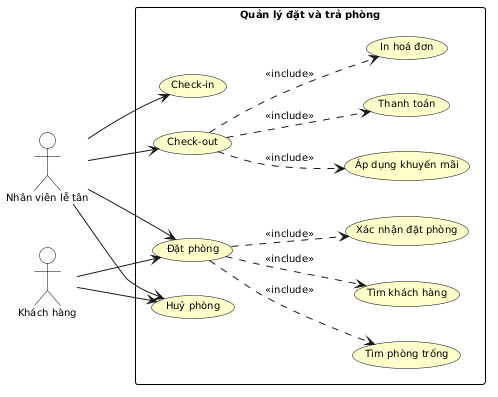

The diagram above was rendered by PlantUML. Its source (embedded in the PNG):
@startuml
left to right direction
skinparam shadowing false
skinparam defaultFontName Arial
skinparam defaultFontSize 10
skinparam ActorBackgroundColor transparent
skinparam ActorBorderColor black
skinparam UseCaseBackgroundColor #FFFFCC
skinparam UseCaseBorderColor black
skinparam RectangleBackgroundColor white
skinparam RectangleBorderColor black

rectangle "Quản lý đặt và trả phòng" {
  usecase "Đặt phòng" as UC1
  usecase "Huỷ phòng" as UC2
  usecase "Check-in" as UC3
  usecase "Check-out" as UC4
  usecase "Tìm phòng trống" as UC1_1
  usecase "Tìm khách hàng" as UC1_2
  usecase "Xác nhận đặt phòng" as UC1_3
  usecase "Áp dụng khuyến mãi" as UC4_1
  usecase "Thanh toán" as UC4_2
  usecase "In hoá đơn" as UC4_3
}

actor "Nhân viên lễ tân" as NV
actor "Khách hàng" as KH

NV --> UC1
NV --> UC2
NV --> UC3
NV --> UC4
KH --> UC1
KH --> UC2

UC1 ..> UC1_1 : <<include>>
UC1 ..> UC1_2 : <<include>>
UC1 ..> UC1_3 : <<include>>
UC4 ..> UC4_1 : <<include>>
UC4 ..> UC4_2 : <<include>>
UC4 ..> UC4_3 : <<include>>
@enduml